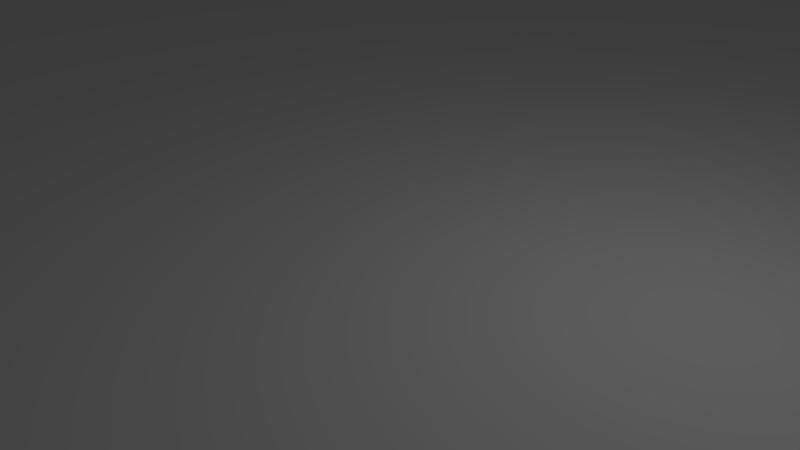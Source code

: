 # Source: Terrain.blend  (saved by Blender 2.79.0; exported with 4.5.12 LTS)
import bpy
from mathutils import Matrix  # noqa: F401  (used for matrix-valued properties, if any)

bpy.ops.wm.read_factory_settings(use_empty=True)
scene = bpy.context.scene
scene.name = 'Scene'

# ---- collections
col_collection_1 = bpy.data.collections.new('Collection 1'); scene.collection.children.link(col_collection_1)

# ---- world
world_world = bpy.data.worlds.new('World'); scene.world = world_world
world_world.color = (0.05088, 0.05088, 0.05088)
world_world.use_sun_shadow = False
world_world.sun_shadow_jitter_overblur = 0.0
world_world.cycles.sampling_method = 'MANUAL'

# ---- cameras
cam_camera = bpy.data.cameras.new('Camera')
cam_camera.clip_end = 100.0
cam_camera.lens = 35.0
cam_camera.sensor_width = 32.0
cam_camera.sensor_height = 18.0
cam_camera.ortho_scale = 7.314
cam_camera.dof.focus_distance = 0.0
cam_camera.dof.aperture_fstop = 128.0

# ---- lights
light_lamp = bpy.data.lights.new('Lamp', 'POINT')
light_lamp.transmission_factor = 0.0
light_lamp.cutoff_distance = 30.0
light_lamp.energy = 100.0
light_lamp.shadow_buffer_clip_start = 1.001
light_lamp.shadow_soft_size = 0.1
light_lamp.shadow_maximum_resolution = 0.006
light_lamp.use_absolute_resolution = True

# ---- meshes
me_plane = bpy.data.meshes.new('Plane')
me_plane.from_pydata([(-50.0, -50.0, 0.1147), (50.0, -50.0, 0.1147), (-50.0, 50.0, 0.1147), (50.0, 50.0, 0.1147)], [], [(0, 1, 3, 2)])
me_plane.use_remesh_preserve_volume = False
me_plane.use_remesh_preserve_attributes = False
me_plane.use_mirror_vertex_groups = False
me_plane.update()

# ---- objects
ob_plane = bpy.data.objects.new('Plane', me_plane)
ob_lamp = bpy.data.objects.new('Lamp', light_lamp)
ob_camera = bpy.data.objects.new('Camera', cam_camera)

# ---- transforms, parenting, visibility, modifiers, constraints
ob_plane.location = (0.0, 0.0, 0.2854)
ob_plane.lineart.crease_threshold = 0.0
ob_lamp.location = (4.076, 1.005, 5.904)
ob_lamp.rotation_euler = (0.6503, 0.05522, 1.866)
ob_lamp.lock_rotations_4d = False
ob_lamp.empty_display_type = 'ARROWS'
ob_lamp.color = (0.0, 0.0, 0.0, 0.0)
ob_lamp.lineart.crease_threshold = 0.0
ob_camera.location = (7.481, -6.508, 5.344)
ob_camera.rotation_euler = (1.109, 0.0, 0.8149)
ob_camera.lock_rotations_4d = False
ob_camera.empty_display_type = 'ARROWS'
ob_camera.color = (0.0, 0.0, 0.0, 0.0)
ob_camera.display_type = 'WIRE'
ob_camera.lineart.crease_threshold = 0.0

# ---- collection membership
col_collection_1.objects.link(ob_plane)
col_collection_1.objects.link(ob_lamp)
col_collection_1.objects.link(ob_camera)

# ---- scene / render settings (as saved in the file)
scene.camera = ob_camera
scene.frame_start = 1; scene.frame_end = 250; scene.frame_set(1)
scene.render.engine = 'BLENDER_EEVEE_NEXT'
scene.render.resolution_percentage = 50
scene.render.dither_intensity = 0.0
scene.cycles.use_denoising = False
scene.cycles.samples = 128
scene.cycles.sampling_pattern = 'TABULATED_SOBOL'
scene.cycles.use_adaptive_sampling = False
scene.cycles.use_light_tree = False
scene.cycles.blur_glossy = 0.0
scene.cycles.sample_clamp_indirect = 0.0
scene.view_settings.view_transform = 'Standard'
bpy.context.view_layer.update()

